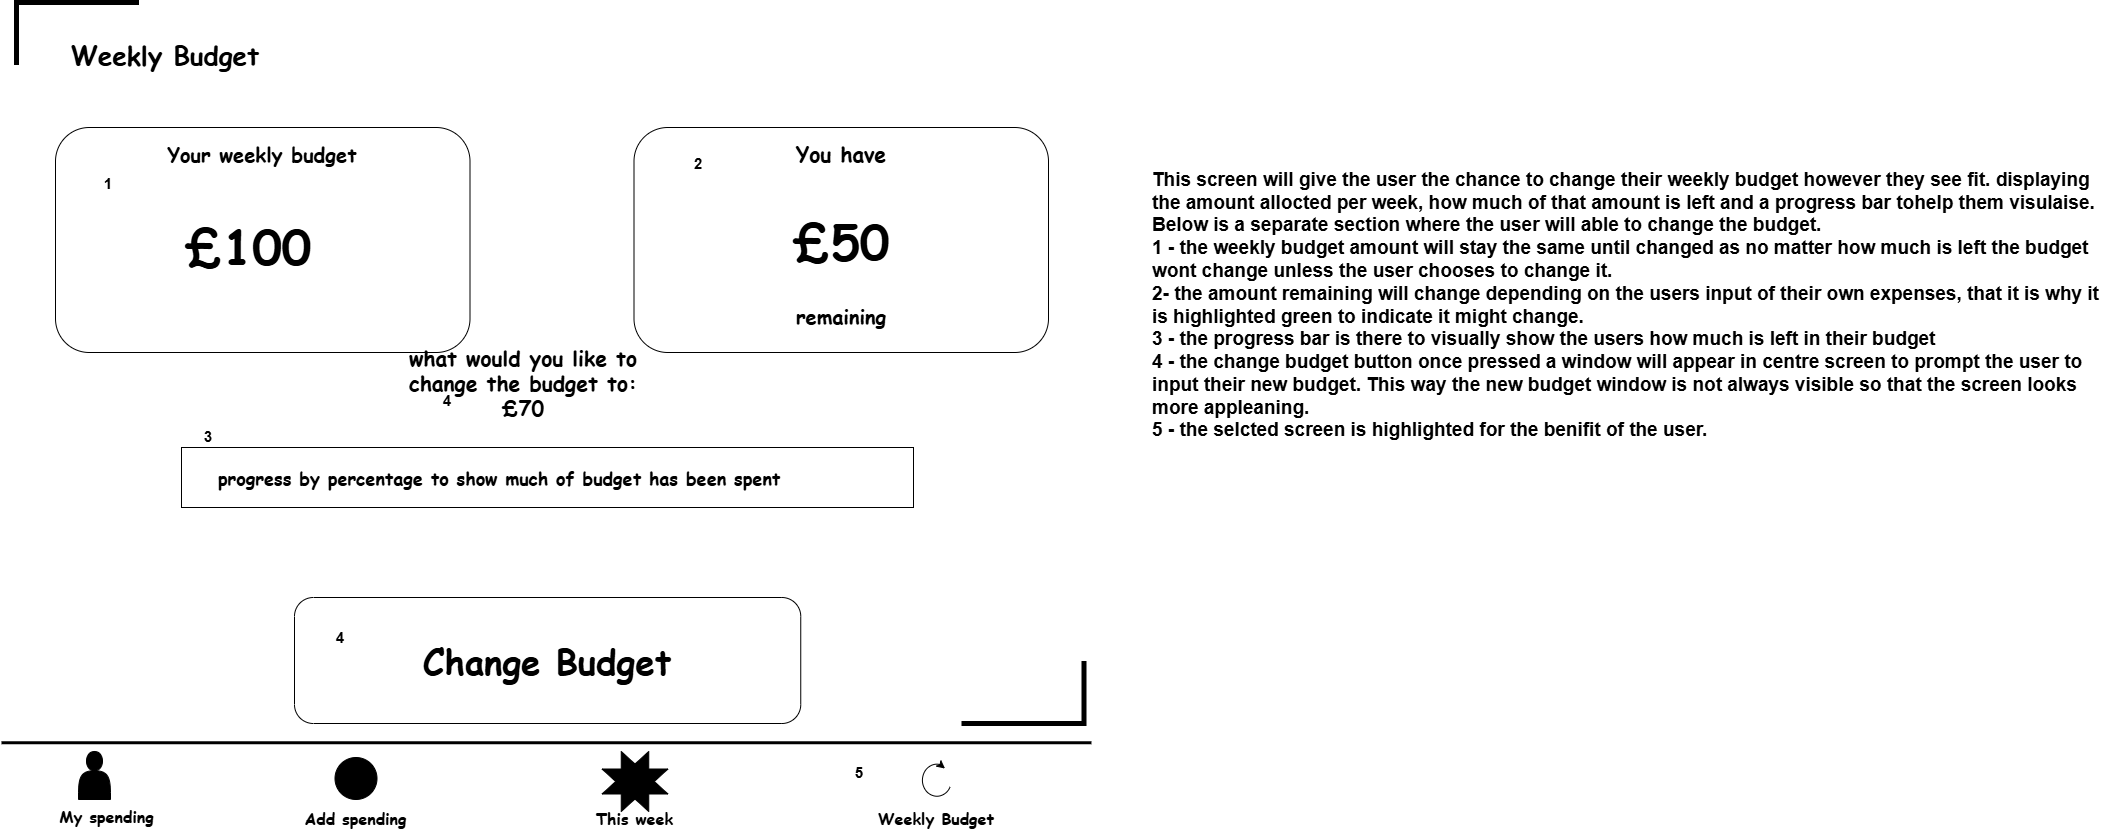

The diagram above was exported from draw.io. Its source (the exported page's mxGraphModel, read from the mxfile embedded in the PNG):
<mxGraphModel dx="1609" dy="877" grid="0" gridSize="10" guides="1" tooltips="1" connect="1" arrows="1" fold="1" page="1" pageScale="1" pageWidth="1100" pageHeight="850" background="light-dark(#FFFFFF,#FFFFFF)" math="0" shadow="0">
  <root>
    <mxCell id="0" />
    <mxCell id="1" parent="0" />
    <mxCell id="hNecl81KHWsdLrEBN6Da-1" parent="1" style="text;html=1;whiteSpace=wrap;strokeColor=none;fillColor=none;align=center;verticalAlign=middle;rounded=0;fontColor=light-dark(#000000,#0000CC);" value="&lt;h1&gt;&lt;font face=&quot;Comic Sans MS&quot; style=&quot;font-size: 26px;&quot;&gt;&lt;b&gt;Weekly Budget&lt;/b&gt;&lt;/font&gt;&lt;/h1&gt;" vertex="1">
      <mxGeometry height="72" width="290" x="23" y="30" as="geometry" />
    </mxCell>
    <mxCell id="hNecl81KHWsdLrEBN6Da-2" edge="1" parent="1" style="endArrow=none;html=1;rounded=0;defaultLabelBackgroundColor=page;labelPadding=0 4;strokeColor=light-dark(#000000,#999999);strokeWidth=3;" value="">
      <mxGeometry height="50" relative="1" width="50" as="geometry">
        <mxPoint x="4.000000000000001" y="753.25" as="sourcePoint" />
        <mxPoint x="1093.95" y="753.25" as="targetPoint" />
      </mxGeometry>
    </mxCell>
    <mxCell id="hNecl81KHWsdLrEBN6Da-3" parent="1" style="text;html=1;whiteSpace=wrap;strokeColor=none;fillColor=none;align=center;verticalAlign=middle;rounded=0;fontColor=light-dark(#000000,#060606);fontStyle=1" value="&lt;font face=&quot;Comic Sans MS&quot; style=&quot;font-size: 16px;&quot;&gt;My spending&lt;/font&gt;" vertex="1">
      <mxGeometry height="23" width="109" x="55" y="815" as="geometry" />
    </mxCell>
    <mxCell id="hNecl81KHWsdLrEBN6Da-4" parent="1" style="text;html=1;whiteSpace=wrap;strokeColor=none;fillColor=none;align=center;verticalAlign=middle;rounded=0;fontColor=light-dark(#000000,#060606);fontStyle=1" value="&lt;font face=&quot;Comic Sans MS&quot;&gt;&lt;span style=&quot;font-size: 16px;&quot;&gt;Add spending&lt;/span&gt;&lt;/font&gt;" vertex="1">
      <mxGeometry height="23" width="109" x="304" y="818" as="geometry" />
    </mxCell>
    <mxCell id="hNecl81KHWsdLrEBN6Da-5" parent="1" style="text;html=1;whiteSpace=wrap;strokeColor=none;fillColor=none;align=center;verticalAlign=middle;rounded=0;fontColor=light-dark(#000000,#060606);fontStyle=1" value="&lt;font face=&quot;Comic Sans MS&quot;&gt;&lt;span style=&quot;font-size: 16px;&quot;&gt;This week&lt;/span&gt;&lt;/font&gt;" vertex="1">
      <mxGeometry height="23" width="109" x="583" y="818" as="geometry" />
    </mxCell>
    <mxCell id="hNecl81KHWsdLrEBN6Da-6" parent="1" style="text;html=1;whiteSpace=wrap;strokeColor=none;fillColor=none;align=center;verticalAlign=middle;rounded=0;fontColor=light-dark(#000000,#CC00CC);fontStyle=1" value="&lt;font face=&quot;Comic Sans MS&quot;&gt;&lt;span style=&quot;font-size: 16px;&quot;&gt;Weekly Budget&lt;/span&gt;&lt;/font&gt;" vertex="1">
      <mxGeometry height="23" width="122" x="878" y="818" as="geometry" />
    </mxCell>
    <mxCell id="hNecl81KHWsdLrEBN6Da-7" parent="1" style="shape=actor;whiteSpace=wrap;html=1;fillColor=light-dark(#000000,#999999);" value="" vertex="1">
      <mxGeometry height="48" width="32" x="81" y="762" as="geometry" />
    </mxCell>
    <mxCell id="hNecl81KHWsdLrEBN6Da-8" parent="1" style="verticalLabelPosition=bottom;verticalAlign=top;html=1;shape=mxgraph.flowchart.or_2;perimeter=ellipsePerimeter;labelPerimeter=1;fillColor=light-dark(#000000,#999999);" value="" vertex="1">
      <mxGeometry height="42" width="42" x="337.5" y="768" as="geometry" />
    </mxCell>
    <mxCell id="hNecl81KHWsdLrEBN6Da-9" parent="1" style="verticalLabelPosition=bottom;verticalAlign=top;html=1;shape=mxgraph.basic.8_point_star;labelPerimeter=1;fillColor=light-dark(#000000,#999999);" value="" vertex="1">
      <mxGeometry height="60" width="66" x="604.5" y="762" as="geometry" />
    </mxCell>
    <mxCell id="hNecl81KHWsdLrEBN6Da-10" parent="1" style="shape=mxgraph.basic.arc;html=1;startAngle=0.3;endAngle=0.1;endArrow=classic;endFill=1;fillColor=light-dark(#000000,#060606);strokeColor=light-dark(#000000,#CC00CC);fontColor=light-dark(#000000,#CC00CC);" value="" vertex="1">
      <mxGeometry height="39" width="36" x="921" y="772.5" as="geometry" />
    </mxCell>
    <mxCell id="hNecl81KHWsdLrEBN6Da-11" parent="1" style="rounded=1;whiteSpace=wrap;html=1;roundedPerimeter=1;fillColor=light-dark(#FFFFFF,#CCE5FF);" value="" vertex="1">
      <mxGeometry height="225" width="414.5" x="58" y="138" as="geometry" />
    </mxCell>
    <mxCell id="hNecl81KHWsdLrEBN6Da-12" parent="1" style="text;html=1;whiteSpace=wrap;strokeColor=none;fillColor=none;align=center;verticalAlign=middle;rounded=0;fontColor=light-dark(#000000,#0000CC);fontStyle=1" value="&lt;font face=&quot;Comic Sans MS&quot; style=&quot;font-size: 20px;&quot;&gt;Your weekly budget&lt;/font&gt;" vertex="1">
      <mxGeometry height="30" width="196" x="167.25" y="149" as="geometry" />
    </mxCell>
    <mxCell id="hNecl81KHWsdLrEBN6Da-13" parent="1" style="text;html=1;whiteSpace=wrap;strokeColor=none;fillColor=none;align=center;verticalAlign=middle;rounded=0;fontColor=light-dark(#000000,#0000CC);" value="&lt;font face=&quot;Comic Sans MS&quot; style=&quot;font-size: 48px;&quot;&gt;&lt;b style=&quot;&quot;&gt;£100&lt;/b&gt;&lt;/font&gt;" vertex="1">
      <mxGeometry height="102" width="224.25" x="139" y="205" as="geometry" />
    </mxCell>
    <mxCell id="hNecl81KHWsdLrEBN6Da-18" parent="1" style="rounded=1;whiteSpace=wrap;html=1;roundedPerimeter=1;fillColor=light-dark(#FFFFFF,#66B2FF);" value="" vertex="1">
      <mxGeometry height="126" width="506.25" x="297" y="608" as="geometry" />
    </mxCell>
    <mxCell id="hNecl81KHWsdLrEBN6Da-19" parent="1" style="text;html=1;whiteSpace=wrap;strokeColor=none;fillColor=none;align=center;verticalAlign=middle;rounded=0;" value="&lt;font face=&quot;Comic Sans MS&quot; style=&quot;font-size: 35px;&quot;&gt;&lt;b style=&quot;&quot;&gt;Change Budget&lt;/b&gt;&lt;/font&gt;" vertex="1">
      <mxGeometry height="83" width="260" x="420" y="629.5" as="geometry" />
    </mxCell>
    <mxCell id="cwk5MT6MZU9e_iyX1smv-1" edge="1" parent="1" style="endArrow=none;html=1;rounded=0;defaultLabelBackgroundColor=page;labelPadding=0 4;strokeColor=light-dark(#FFFFFF,#E5CCFF);strokeWidth=3;" value="">
      <mxGeometry height="50" relative="1" width="50" as="geometry">
        <mxPoint x="29.3" y="583.64" as="sourcePoint" />
        <mxPoint x="1080.21" y="583.64" as="targetPoint" />
      </mxGeometry>
    </mxCell>
    <mxCell id="cwk5MT6MZU9e_iyX1smv-2" parent="1" style="rounded=1;whiteSpace=wrap;html=1;roundedPerimeter=1;fillColor=light-dark(#FFFFFF,#CCE5FF);" value="" vertex="1">
      <mxGeometry height="225" width="414.5" x="636.5" y="138" as="geometry" />
    </mxCell>
    <mxCell id="cwk5MT6MZU9e_iyX1smv-3" parent="1" style="text;html=1;whiteSpace=wrap;strokeColor=none;fillColor=none;align=center;verticalAlign=middle;rounded=0;fontColor=light-dark(#000000,#0000CC);fontStyle=1" value="&lt;font face=&quot;Comic Sans MS&quot; style=&quot;font-size: 21px;&quot;&gt;You have&lt;/font&gt;" vertex="1">
      <mxGeometry height="30" width="245.5" x="721" y="149" as="geometry" />
    </mxCell>
    <mxCell id="cwk5MT6MZU9e_iyX1smv-4" parent="1" style="text;html=1;whiteSpace=wrap;strokeColor=none;fillColor=none;align=center;verticalAlign=middle;rounded=0;fontColor=light-dark(#000000,#00CC00);" value="&lt;font face=&quot;Comic Sans MS&quot; style=&quot;font-size: 48px;&quot;&gt;&lt;b style=&quot;&quot;&gt;£50&lt;/b&gt;&lt;/font&gt;" vertex="1">
      <mxGeometry height="91" width="183.75" x="751.87" y="205" as="geometry" />
    </mxCell>
    <mxCell id="cwk5MT6MZU9e_iyX1smv-5" parent="1" style="text;html=1;whiteSpace=wrap;strokeColor=none;fillColor=none;align=center;verticalAlign=middle;rounded=0;fontColor=light-dark(#000000,#0000CC);fontStyle=1" value="&lt;font face=&quot;Comic Sans MS&quot;&gt;&lt;span style=&quot;font-size: 20px;&quot;&gt;remaining&lt;/span&gt;&lt;/font&gt;" vertex="1">
      <mxGeometry height="30" width="196" x="745.75" y="311" as="geometry" />
    </mxCell>
    <mxCell id="cwk5MT6MZU9e_iyX1smv-6" parent="1" style="rounded=0;whiteSpace=wrap;html=1;fillColor=light-dark(#FFFFFF,#99FF99);" value="" vertex="1">
      <mxGeometry height="60" width="732" x="184" y="458" as="geometry" />
    </mxCell>
    <mxCell id="cwk5MT6MZU9e_iyX1smv-7" parent="1" style="text;html=1;whiteSpace=wrap;strokeColor=none;fillColor=none;align=left;verticalAlign=middle;rounded=0;fontColor=light-dark(#000000,#060606);" value="&lt;font style=&quot;font-size: 18px;&quot; face=&quot;Comic Sans MS&quot;&gt;&lt;b&gt;progress by percentage to show much of budget has been spent&amp;nbsp;&lt;/b&gt;&lt;/font&gt;" vertex="1">
      <mxGeometry height="30" width="613" x="219" y="473" as="geometry" />
    </mxCell>
    <mxCell id="cwk5MT6MZU9e_iyX1smv-8" parent="1" style="shape=partialRectangle;whiteSpace=wrap;html=1;bottom=0;right=0;fillColor=none;fontColor=#ffffff;strokeColor=light-dark(#000000,#0000CC);strokeWidth=5;" value="" vertex="1">
      <mxGeometry height="60" width="120" x="19" y="13" as="geometry" />
    </mxCell>
    <mxCell id="cwk5MT6MZU9e_iyX1smv-9" parent="1" style="shape=partialRectangle;whiteSpace=wrap;html=1;bottom=0;right=0;fillColor=none;fontColor=#ffffff;strokeColor=light-dark(#000000,#0000CC);strokeWidth=5;direction=west;" value="" vertex="1">
      <mxGeometry height="60" width="120" x="966.5" y="674" as="geometry" />
    </mxCell>
    <mxCell id="cwk5MT6MZU9e_iyX1smv-11" parent="1" style="text;html=1;whiteSpace=wrap;strokeColor=none;fillColor=none;align=left;verticalAlign=middle;rounded=0;fontColor=light-dark(#000000,#000000);" value="&lt;span style=&quot;font-size: 19px;&quot;&gt;&lt;b&gt;This screen will give the user the chance to change their weekly budget however they see fit. displaying the amount allocted per week, how much of that amount is left and a progress bar tohelp them visulaise. Below is a separate section where the user will able to change the budget.&amp;nbsp;&lt;/b&gt;&lt;/span&gt;&lt;div&gt;&lt;span style=&quot;font-size: 19px;&quot;&gt;&lt;b&gt;&lt;span style=&quot;color: light-dark(rgb(0, 0, 0), rgb(255, 0, 0));&quot;&gt;1 &lt;/span&gt;- the weekly budget amount will stay the same until changed as no matter how much is left the budget wont change unless the user chooses to change it.&amp;nbsp;&lt;/b&gt;&lt;/span&gt;&lt;/div&gt;&lt;div&gt;&lt;span style=&quot;font-size: 19px;&quot;&gt;&lt;b&gt;&lt;span style=&quot;color: light-dark(rgb(0, 0, 0), rgb(255, 0, 0));&quot;&gt;2&lt;/span&gt;- the amount remaining will change depending on the users input of their own expenses, that it is why it is highlighted green to indicate it might change.&amp;nbsp;&lt;/b&gt;&lt;/span&gt;&lt;/div&gt;&lt;div&gt;&lt;span style=&quot;font-size: 19px;&quot;&gt;&lt;b&gt;&lt;span style=&quot;color: light-dark(rgb(0, 0, 0), rgb(255, 0, 0));&quot;&gt;3&lt;/span&gt; - the progress bar is there to visually show the users how much is left in their budget&lt;/b&gt;&lt;/span&gt;&lt;/div&gt;&lt;div&gt;&lt;span style=&quot;font-size: 19px;&quot;&gt;&lt;b&gt;&lt;span style=&quot;color: light-dark(rgb(0, 0, 0), rgb(255, 0, 0));&quot;&gt;4&lt;/span&gt; - the change budget button once pressed a window will appear in centre screen to prompt the user to input their new budget. This way the new budget window is not always visible so that the screen looks more appleaning.&amp;nbsp;&lt;/b&gt;&lt;/span&gt;&lt;/div&gt;&lt;div&gt;&lt;span style=&quot;font-size: 19px;&quot;&gt;&lt;b&gt;&lt;span style=&quot;color: light-dark(rgb(0, 0, 0), rgb(255, 0, 0));&quot;&gt;5&lt;/span&gt; - the selcted screen is highlighted for the benifit of the user.&amp;nbsp;&lt;/b&gt;&lt;/span&gt;&lt;/div&gt;" vertex="1">
      <mxGeometry height="551" width="955" x="1153" y="41" as="geometry" />
    </mxCell>
    <mxCell id="egE80r1ShN00kUr3oZuA-1" parent="1" style="text;html=1;whiteSpace=wrap;strokeColor=none;fillColor=none;align=center;verticalAlign=middle;rounded=0;fontColor=light-dark(#000000,#FF0000);" value="&lt;font style=&quot;font-size: 15px;&quot;&gt;&lt;b&gt;1&lt;/b&gt;&lt;/font&gt;" vertex="1">
      <mxGeometry height="30" width="60" x="81" y="179" as="geometry" />
    </mxCell>
    <mxCell id="egE80r1ShN00kUr3oZuA-2" parent="1" style="text;html=1;whiteSpace=wrap;strokeColor=none;fillColor=none;align=center;verticalAlign=middle;rounded=0;fontColor=light-dark(#000000,#FF0000);" value="&lt;span style=&quot;font-size: 15px;&quot;&gt;&lt;b&gt;2&lt;/b&gt;&lt;/span&gt;" vertex="1">
      <mxGeometry height="30" width="60" x="670.5" y="159" as="geometry" />
    </mxCell>
    <mxCell id="egE80r1ShN00kUr3oZuA-3" parent="1" style="text;html=1;whiteSpace=wrap;strokeColor=none;fillColor=none;align=center;verticalAlign=middle;rounded=0;fontColor=light-dark(#000000,#FF0000);" value="&lt;span style=&quot;font-size: 15px;&quot;&gt;&lt;b&gt;3&lt;/b&gt;&lt;/span&gt;" vertex="1">
      <mxGeometry height="30" width="60" x="181" y="432" as="geometry" />
    </mxCell>
    <mxCell id="egE80r1ShN00kUr3oZuA-4" parent="1" style="text;html=1;whiteSpace=wrap;strokeColor=none;fillColor=none;align=center;verticalAlign=middle;rounded=0;fontColor=light-dark(#000000,#FF0000);" value="&lt;span style=&quot;font-size: 15px;&quot;&gt;&lt;b&gt;4&lt;/b&gt;&lt;/span&gt;" vertex="1">
      <mxGeometry height="30" width="60" x="313" y="633" as="geometry" />
    </mxCell>
    <mxCell id="egE80r1ShN00kUr3oZuA-5" parent="1" style="text;html=1;whiteSpace=wrap;strokeColor=none;fillColor=none;align=center;verticalAlign=middle;rounded=0;fontColor=light-dark(#000000,#FF0000);" value="&lt;span style=&quot;font-size: 15px;&quot;&gt;&lt;b&gt;5&lt;/b&gt;&lt;/span&gt;" vertex="1">
      <mxGeometry height="30" width="60" x="832" y="768" as="geometry" />
    </mxCell>
    <mxCell id="egE80r1ShN00kUr3oZuA-8" parent="1" style="text;html=1;whiteSpace=wrap;strokeColor=none;fillColor=none;align=center;verticalAlign=middle;rounded=0;fontColor=light-dark(#000000,#000000);" value="&lt;div&gt;&lt;b&gt;&lt;font face=&quot;Comic Sans MS&quot; style=&quot;font-size: 21px;&quot;&gt;what would you like to change the budget to: £70&lt;/font&gt;&lt;/b&gt;&lt;/div&gt;" vertex="1">
      <mxGeometry height="103" width="240" x="405.5" y="341" as="geometry" />
    </mxCell>
    <mxCell id="egE80r1ShN00kUr3oZuA-9" parent="1" style="text;html=1;whiteSpace=wrap;strokeColor=none;fillColor=none;align=center;verticalAlign=middle;rounded=0;fontColor=light-dark(#000000,#FF0000);" value="&lt;span style=&quot;font-size: 15px;&quot;&gt;&lt;b&gt;4&lt;/b&gt;&lt;/span&gt;" vertex="1">
      <mxGeometry height="30" width="60" x="420" y="396" as="geometry" />
    </mxCell>
  </root>
</mxGraphModel>